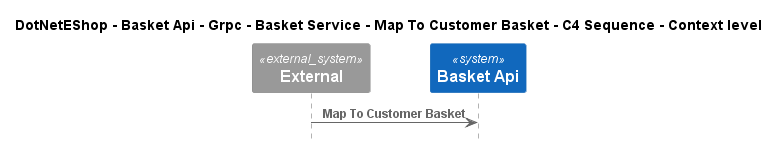

The diagram above was rendered by PlantUML. Its source (embedded in the PNG):
@startuml
!include ..\..\..\..\..\..\..\..\..\.c4s\C4_Sequence.puml

title DotNetEShop - Basket Api - Grpc - Basket Service - Map To Customer Basket - C4 Sequence - Context level

System_Ext(C4InterFlow.SoftwareSystems.ExternalSystem, "External", "")
System(DotNetEShop.SoftwareSystems.BasketApi, "Basket Api", "")

Rel(C4InterFlow.SoftwareSystems.ExternalSystem, DotNetEShop.SoftwareSystems.BasketApi, "Map To Customer Basket")


@enduml